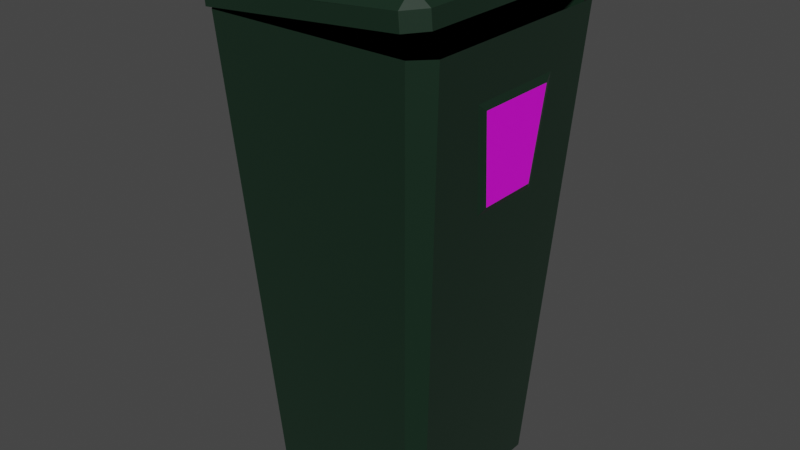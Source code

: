 # Source: trash.blend  (saved by Blender 3.2.14; exported with 4.5.12 LTS)
import bpy
from mathutils import Matrix  # noqa: F401  (used for matrix-valued properties, if any)

bpy.ops.wm.read_factory_settings(use_empty=True)
scene = bpy.context.scene
scene.name = 'Scene'

# ---- collections
col_collection = bpy.data.collections.new('Collection'); scene.collection.children.link(col_collection)

# ---- images (referenced by path relative to the original .blend; pixels are not part of the script)
import os
ASSET_DIR = os.environ.get("B2B_ASSET_DIR", "")  # directory of the original .blend (textures are referenced by path, not embedded)
HERE = os.path.dirname(os.path.abspath(__file__))  # packed textures are extracted next to this script under _unpacked/

def load_image(name, relpath, width, height, colorspace="sRGB"):
    """Load a texture the original file referenced (path relative to the .blend, or extracted next to this script)."""
    p = next((c for c in (os.path.join(HERE, relpath), os.path.join(ASSET_DIR, relpath)) if relpath and os.path.exists(c)), "")
    if p:
        img = bpy.data.images.load(p, check_existing=True)
        img.name = name
    else:  # same state as the original file: an image datablock whose file is absent (Cycles renders it pink)
        img = bpy.data.images.new(name, width, height)
        img.source = "FILE"
        img.filepath = "//" + (relpath or name)
    img.colorspace_settings.name = colorspace
    return img
img_trash_logo_jpg = load_image('trash logo.jpg', 'trash logo.jpg', 1024, 1024, 'sRGB')

# ---- materials (node trees are filled in below, after node groups)
mat_material_001 = bpy.data.materials.new('Material.001')
mat_material_001.use_transparent_shadow = False
mat_material_004 = bpy.data.materials.new('Material.004')
mat_material_004.use_transparent_shadow = False
mat_material_002 = bpy.data.materials.new('Material.002')
mat_material_002.use_transparent_shadow = False
mat_material_003 = bpy.data.materials.new('Material.003')
mat_material_003.use_transparent_shadow = False

# ---- material node trees
mat_material_001.use_nodes = True; mat_material_001.node_tree.nodes.clear()
_N = mat_material_001.node_tree.nodes; _L = mat_material_001.node_tree.links
n0 = _N.new('ShaderNodeOutputMaterial'); n0.name = 'Material Output'; n0.location = (300, 300)
n1 = _N.new('ShaderNodeBsdfPrincipled'); n1.name = 'Principled BSDF'; n1.location = (-51, 293)
n1.distribution = 'GGX'
n1.subsurface_method = 'RANDOM_WALK_SKIN'
n1.inputs[0].default_value = (0.004884, 0.0219, 0.0106, 1.0)
n1.inputs[3].default_value = 1.45
n1.inputs[24].default_value = 0.02
n1.inputs[27].default_value = (0.0, 0.0, 0.0, 1.0)
n1.inputs[28].default_value = 1.0
_L.new(n1.outputs[0], n0.inputs[0])
n0.is_active_output = True
mat_material_004.use_nodes = True; mat_material_004.node_tree.nodes.clear()
_N = mat_material_004.node_tree.nodes; _L = mat_material_004.node_tree.links
n0 = _N.new('ShaderNodeBsdfPrincipled'); n0.name = 'Principled BSDF'; n0.location = (10, 300)
n0.distribution = 'GGX'
n0.subsurface_method = 'RANDOM_WALK_SKIN'
n0.inputs[3].default_value = 1.45
n0.inputs[27].default_value = (0.0, 0.0, 0.0, 1.0)
n0.inputs[28].default_value = 1.0
n1 = _N.new('ShaderNodeOutputMaterial'); n1.name = 'Material Output'; n1.location = (300, 300)
n2 = _N.new('ShaderNodeTexImage'); n2.name = 'Image Texture'; n2.location = (-317, 258)
n2.image = img_trash_logo_jpg
_L.new(n0.outputs[0], n1.inputs[0])
_L.new(n2.outputs[0], n0.inputs[0])
n1.is_active_output = True
mat_material_002.use_nodes = True; mat_material_002.node_tree.nodes.clear()
_N = mat_material_002.node_tree.nodes; _L = mat_material_002.node_tree.links
n0 = _N.new('ShaderNodeOutputMaterial'); n0.name = 'Material Output'; n0.location = (300, 300)
n1 = _N.new('ShaderNodeBsdfPrincipled'); n1.name = 'Principled BSDF'; n1.location = (-51, 293)
n1.width = 238
n1.distribution = 'GGX'
n1.subsurface_method = 'RANDOM_WALK_SKIN'
n1.inputs[0].default_value = (0.004884, 0.0219, 0.0106, 1.0)
n1.inputs[3].default_value = 1.45
n1.inputs[24].default_value = 0.02
n1.inputs[27].default_value = (0.0, 0.0, 0.0, 1.0)
n1.inputs[28].default_value = 1.0
_L.new(n1.outputs[0], n0.inputs[0])
n0.is_active_output = True
mat_material_003.use_nodes = True; mat_material_003.node_tree.nodes.clear()
_N = mat_material_003.node_tree.nodes; _L = mat_material_003.node_tree.links
n0 = _N.new('ShaderNodeOutputMaterial'); n0.name = 'Material Output'; n0.location = (300, 300)
n1 = _N.new('ShaderNodeBsdfPrincipled'); n1.name = 'Principled BSDF'; n1.location = (-51, 293)
n1.distribution = 'GGX'
n1.subsurface_method = 'RANDOM_WALK_SKIN'
n1.inputs[0].default_value = (0.004884, 0.0219, 0.0106, 1.0)
n1.inputs[3].default_value = 1.45
n1.inputs[24].default_value = 0.02
n1.inputs[27].default_value = (0.0, 0.0, 0.0, 1.0)
n1.inputs[28].default_value = 1.0
_L.new(n1.outputs[0], n0.inputs[0])
n0.is_active_output = True

# ---- world
world_world = bpy.data.worlds.new('World'); scene.world = world_world
world_world.use_nodes = True; world_world.node_tree.nodes.clear()
_N = world_world.node_tree.nodes; _L = world_world.node_tree.links
n0 = _N.new('ShaderNodeOutputWorld'); n0.name = 'World Output'; n0.location = (300, 300)
n1 = _N.new('ShaderNodeBackground'); n1.name = 'Background'; n1.location = (10, 300)
n1.inputs[0].default_value = (0.05088, 0.05088, 0.05088, 1.0)
_L.new(n1.outputs[0], n0.inputs[0])
n0.is_active_output = True
world_world.color = (0.05088, 0.05088, 0.05088)
world_world.use_sun_shadow = False
world_world.sun_shadow_jitter_overblur = 0.0

# ---- meshes
me_cube_001 = bpy.data.meshes.new('Cube.001')
me_cube_001.from_pydata([(-0.6439, -0.6334, -0.9325), (-0.6439, -0.7417, -0.8878), (-0.754, -0.6334, -0.8878), (-1.0, -0.854, 1.0), (-0.854, -1.0, 1.0), (-0.6439, 0.6334, -0.9325), (-0.754, 0.6334, -0.8878), (-0.6439, 0.7417, -0.8878), (-0.854, 1.0, 1.0), (-1.0, 0.854, 1.0), (0.6439, -0.6334, -0.9325), (0.6439, -0.7417, -0.8878), (0.854, -1.0, 1.0), (1.0, -0.854, 1.0), (0.6439, 0.6334, -0.9325), (0.6439, 0.7417, -0.8878), (1.0, 0.854, 1.0), (0.854, 1.0, 1.0), (0.754, 0.6334, -0.8878), (0.754, -0.6334, -0.8878), (1.0, 0.854, 1.0), (1.0, -0.854, 1.0), (0.754, 0.6334, -0.8878), (0.754, -0.6334, -0.8878), (0.9503, -0.2518, 0.4051), (0.9186, -0.308, 0.3766), (0.9503, 0.2518, 0.4051), (0.9186, 0.308, 0.3766), (0.9919, 0.3444, 0.7662), (0.974, 0.4152, 0.7947), (0.974, -0.4152, 0.7947), (0.9919, -0.3444, 0.7662)], [], [(11, 12, 4, 1), (25, 30, 21, 23), (7, 8, 17, 15), (2, 3, 9, 6), (0, 1, 2), (5, 6, 7), (10, 19, 11), (14, 15, 18), (5, 0, 2, 6), (1, 4, 3, 2), (8, 7, 6, 9), (14, 5, 7, 15), (16, 18, 15, 17), (10, 14, 18, 19), (12, 11, 19, 13), (0, 10, 11, 1), (5, 14, 10, 0), (20, 22, 18, 16), (22, 23, 19, 18), (23, 21, 13, 19), (21, 20, 16, 13), (30, 29, 20, 21), (26, 28, 31, 24), (29, 27, 22, 20), (29, 30, 31, 28), (28, 26, 27, 29), (26, 24, 25, 27), (24, 31, 30, 25), (27, 25, 23, 22)])
me_cube_001.polygons.foreach_set('material_index', [0, 0, 0, 0, 0, 0, 0, 0, 0, 0, 0, 0, 0, 0, 0, 0, 0, 0, 0, 0, 0, 0, 1, 0, 0, 0, 0, 0, 0])
_uv = me_cube_001.uv_layers.new(name='UVMap')
_uv.uv.foreach_set('vector', [0.3933, 0.7683, 0.625, 0.7683, 0.625, 0.9817, 0.3933, 0.9817, 0.1241, -0.5822, -0.002616, 1.617, -0.002616, 1.617, 0.1241, -0.5822, 0.3933, 0.2683, 0.625, 0.2683, 0.625, 0.4817, 0.3933, 0.4817, 0.3933, 0.01825, 0.625, 0.01825, 0.625, 0.2317, 0.3933, 0.2317, 0.1433, 0.7317, 0.1433, 0.75, 0.125, 0.7317, 0.1433, 0.5183, 0.125, 0.5183, 0.1433, 0.5, 0.3567, 0.7317, 0.375, 0.7317, 0.3567, 0.75, 0.3567, 0.5183, 0.3567, 0.5, 0.375, 0.5183, 0.1433, 0.5183, 0.1433, 0.7317, 0.125, 0.7317, 0.125, 0.5183, 0.3933, 0.0, 0.625, 0.0, 0.625, 0.01825, 0.3933, 0.01825, 0.625, 0.2683, 0.3933, 0.2683, 0.3933, 0.2317, 0.625, 0.2317, 0.3567, 0.5183, 0.1433, 0.5183, 0.1433, 0.5, 0.3567, 0.5, 0.625, 0.5183, 0.3933, 0.5183, 0.3933, 0.4817, 0.625, 0.4817, 0.3567, 0.7317, 0.3567, 0.5183, 0.3933, 0.5183, 0.3933, 0.7317, 0.625, 0.7683, 0.3933, 0.7683, 0.3933, 0.7317, 0.625, 0.7317, 0.1433, 0.7317, 0.3567, 0.7317, 0.3567, 0.75, 0.1433, 0.75, 0.1433, 0.5183, 0.3567, 0.5183, 0.3567, 0.7317, 0.1433, 0.7317, 0.9784, 1.617, 0.8517, -0.5822, 0.8517, -0.5822, 0.9784, 1.617, 0.8517, -0.5822, 0.1241, -0.5822, 0.1241, -0.5822, 0.8517, -0.5822, 0.1241, -0.5822, -0.002616, 1.617, -0.002616, 1.617, 0.1241, -0.5822, -0.002616, 1.617, 0.9784, 1.617, 0.9784, 1.617, -0.002616, 1.617, -0.002616, 1.617, 0.9784, 1.617, 0.9784, 1.617, -0.002616, 1.617, 0.9034, -0.0629, 1.046, 1.068, -0.01664, 1.068, 0.1263, -0.0629, 0.9784, 1.617, 0.8517, -0.5822, 0.8517, -0.5822, 0.9784, 1.617, 0.9784, 1.617, -0.002616, 1.617, 0.08104, 1.467, 0.8947, 1.467, 0.8947, 1.467, 0.7853, -0.4323, 0.8517, -0.5822, 0.9784, 1.617, 0.7853, -0.4323, 0.1905, -0.4323, 0.1241, -0.5822, 0.8517, -0.5822, 0.1905, -0.4323, 0.08104, 1.467, -0.002616, 1.617, 0.1241, -0.5822, 0.8517, -0.5822, 0.1241, -0.5822, 0.1241, -0.5822, 0.8517, -0.5822])
me_cube_001.materials.append(mat_material_001)
me_cube_001.materials.append(mat_material_004)
me_cube_001.update()
me_cube_002 = bpy.data.meshes.new('Cube.002')
me_cube_002.from_pydata([(-0.8633, -1.0, -0.8633), (-1.0, -0.8633, -1.0), (-0.8633, -1.0, 0.8633), (-0.8633, -0.8633, 2.337), (-1.0, -0.8633, 0.8633), (0.8633, -0.8633, -1.0), (1.0, -0.8633, -0.8633), (0.8633, -1.0, -0.8633), (0.8633, -0.8633, 2.337), (0.8633, -1.0, 0.8633), (1.0, -0.8633, 0.8633), (1.0, 0.8633, -0.8633), (0.8633, 1.0, -1.0), (0.8633, 0.8633, 2.337), (1.0, 0.8633, 0.8633), (0.8633, 1.0, 0.8633), (-0.9995, -0.867, 0.7806), (-0.8628, -1.004, 0.7806), (-1.0, 0.8678, -1.0), (-0.8675, 1.0, -1.0), (-0.8568, 0.871, 2.241), (-0.8675, 1.0, 0.8633), (-1.0, 0.8678, 0.8571)], [], [(7, 9, 2, 0), (11, 14, 10, 6), (3, 20, 22, 16), (1, 4, 22, 18), (17, 3, 16), (5, 6, 7), (8, 9, 10), (13, 14, 15), (0, 2, 4, 1), (20, 13, 15, 21), (13, 20, 3, 8), (14, 11, 12, 15), (5, 12, 11, 6), (13, 8, 10, 14), (9, 7, 6, 10), (1, 5, 7, 0), (8, 3, 17, 9), (19, 21, 15, 12), (20, 21, 22), (21, 19, 18, 22), (18, 19, 12, 5, 1)])
_uv = me_cube_002.uv_layers.new(name='UVMap')
_uv.uv.foreach_set('vector', [0.3921, 0.7671, 0.6079, 0.7671, 0.6079, 0.9829, 0.3921, 0.9829, 0.3921, 0.5171, 0.6079, 0.5171, 0.6079, 0.7329, 0.3921, 0.7329, 0.8579, 0.7329, 0.8579, 0.5337, 0.875, 0.5165, 0.875, 0.7329, 0.375, 0.01709, 0.6079, 0.01709, 0.6071, 0.2335, 0.375, 0.2335, 0.6079, 0.9829, 0.625, 0.9829, 0.6079, 1.0, 0.375, 0.7671, 0.3921, 0.75, 0.3921, 0.7671, 0.625, 0.7671, 0.6079, 0.7671, 0.6079, 0.75, 0.625, 0.5171, 0.6079, 0.5171, 0.6079, 0.5, 0.3921, 0.9829, 0.6079, 0.9829, 0.6079, 1.0, 0.375, 1.0, 0.8414, 0.5171, 0.6421, 0.5171, 0.6421, 0.5, 0.8584, 0.5, 0.6421, 0.5171, 0.8579, 0.5337, 0.8579, 0.7329, 0.6421, 0.7329, 0.6079, 0.5171, 0.3921, 0.5171, 0.375, 0.4829, 0.6079, 0.4829, 0.3579, 0.7329, 0.3579, 0.5, 0.3921, 0.5171, 0.3921, 0.7329, 0.6421, 0.5171, 0.6421, 0.7329, 0.6079, 0.7329, 0.6079, 0.5171, 0.6079, 0.7671, 0.3921, 0.7671, 0.3921, 0.7329, 0.6079, 0.7329, 0.375, 1.0, 0.375, 0.7671, 0.3921, 0.7671, 0.3921, 0.9829, 0.625, 0.7671, 0.625, 0.9829, 0.6079, 0.9829, 0.6079, 0.7671, 0.375, 0.2666, 0.6079, 0.2666, 0.6079, 0.4829, 0.375, 0.4829, 0.8414, 0.5171, 0.8584, 0.5, 0.875, 0.5165, 0.6079, 0.2666, 0.375, 0.2666, 0.375, 0.2335, 0.6071, 0.2335, 0.125, 0.5165, 0.1416, 0.5, 0.3579, 0.5, 0.3579, 0.7329, 0.125, 0.7329])
me_cube_002.materials.append(mat_material_002)
me_cube_002.update()
me_cylinder = bpy.data.meshes.new('Cylinder')
me_cylinder.from_pydata([(0.0, 1.0, -1.0), (0.0, 1.0, 1.0), (0.1951, 0.9808, -1.0), (0.1951, 0.9808, 1.0), (0.3827, 0.9239, -1.0), (0.3827, 0.9239, 1.0), (0.5556, 0.8315, -1.0), (0.5556, 0.8315, 1.0), (0.7071, 0.7071, -1.0), (0.7071, 0.7071, 1.0), (0.8315, 0.5556, -1.0), (0.8315, 0.5556, 1.0), (0.9239, 0.3827, -1.0), (0.9239, 0.3827, 1.0), (0.9808, 0.1951, -1.0), (0.9808, 0.1951, 1.0), (1.0, -4.371e-08, -1.0), (1.0, -4.371e-08, 1.0), (0.9808, -0.1951, -1.0), (0.9808, -0.1951, 1.0), (0.9239, -0.3827, -1.0), (0.9239, -0.3827, 1.0), (0.8315, -0.5556, -1.0), (0.8315, -0.5556, 1.0), (0.7071, -0.7071, -1.0), (0.7071, -0.7071, 1.0), (0.5556, -0.8315, -1.0), (0.5556, -0.8315, 1.0), (0.3827, -0.9239, -1.0), (0.3827, -0.9239, 1.0), (0.1951, -0.9808, -1.0), (0.1951, -0.9808, 1.0), (-8.742e-08, -1.0, -1.0), (-8.742e-08, -1.0, 1.0), (-0.1951, -0.9808, -1.0), (-0.1951, -0.9808, 1.0), (-0.3827, -0.9239, -1.0), (-0.3827, -0.9239, 1.0), (-0.5556, -0.8315, -1.0), (-0.5556, -0.8315, 1.0), (-0.7071, -0.7071, -1.0), (-0.7071, -0.7071, 1.0), (-0.8315, -0.5556, -1.0), (-0.8315, -0.5556, 1.0), (-0.9239, -0.3827, -1.0), (-0.9239, -0.3827, 1.0), (-0.9808, -0.1951, -1.0), (-0.9808, -0.1951, 1.0), (-1.0, 1.192e-08, -1.0), (-1.0, 1.192e-08, 1.0), (-0.9808, 0.1951, -1.0), (-0.9808, 0.1951, 1.0), (-0.9239, 0.3827, -1.0), (-0.9239, 0.3827, 1.0), (-0.8315, 0.5556, -1.0), (-0.8315, 0.5556, 1.0), (-0.7071, 0.7071, -1.0), (-0.7071, 0.7071, 1.0), (-0.5556, 0.8315, -1.0), (-0.5556, 0.8315, 1.0), (-0.3827, 0.9239, -1.0), (-0.3827, 0.9239, 1.0), (-0.1951, 0.9808, -1.0), (-0.1951, 0.9808, 1.0)], [], [(0, 1, 3, 2), (2, 3, 5, 4), (4, 5, 7, 6), (6, 7, 9, 8), (8, 9, 11, 10), (10, 11, 13, 12), (12, 13, 15, 14), (14, 15, 17, 16), (16, 17, 19, 18), (18, 19, 21, 20), (20, 21, 23, 22), (22, 23, 25, 24), (24, 25, 27, 26), (26, 27, 29, 28), (28, 29, 31, 30), (30, 31, 33, 32), (32, 33, 35, 34), (34, 35, 37, 36), (36, 37, 39, 38), (38, 39, 41, 40), (40, 41, 43, 42), (42, 43, 45, 44), (44, 45, 47, 46), (46, 47, 49, 48), (48, 49, 51, 50), (50, 51, 53, 52), (52, 53, 55, 54), (54, 55, 57, 56), (56, 57, 59, 58), (58, 59, 61, 60), (3, 1, 63, 61, 59, 57, 55, 53, 51, 49, 47, 45, 43, 41, 39, 37, 35, 33, 31, 29, 27, 25, 23, 21, 19, 17, 15, 13, 11, 9, 7, 5), (60, 61, 63, 62), (62, 63, 1, 0), (0, 2, 4, 6, 8, 10, 12, 14, 16, 18, 20, 22, 24, 26, 28, 30, 32, 34, 36, 38, 40, 42, 44, 46, 48, 50, 52, 54, 56, 58, 60, 62)])
_uv = me_cylinder.uv_layers.new(name='UVMap')
_uv.uv.foreach_set('vector', [1.0, 0.5, 1.0, 1.0, 0.9688, 1.0, 0.9688, 0.5, 0.9688, 0.5, 0.9688, 1.0, 0.9375, 1.0, 0.9375, 0.5, 0.9375, 0.5, 0.9375, 1.0, 0.9062, 1.0, 0.9062, 0.5, 0.9062, 0.5, 0.9062, 1.0, 0.875, 1.0, 0.875, 0.5, 0.875, 0.5, 0.875, 1.0, 0.8438, 1.0, 0.8438, 0.5, 0.8438, 0.5, 0.8438, 1.0, 0.8125, 1.0, 0.8125, 0.5, 0.8125, 0.5, 0.8125, 1.0, 0.7812, 1.0, 0.7812, 0.5, 0.7812, 0.5, 0.7812, 1.0, 0.75, 1.0, 0.75, 0.5, 0.75, 0.5, 0.75, 1.0, 0.7188, 1.0, 0.7188, 0.5, 0.7188, 0.5, 0.7188, 1.0, 0.6875, 1.0, 0.6875, 0.5, 0.6875, 0.5, 0.6875, 1.0, 0.6562, 1.0, 0.6562, 0.5, 0.6562, 0.5, 0.6562, 1.0, 0.625, 1.0, 0.625, 0.5, 0.625, 0.5, 0.625, 1.0, 0.5938, 1.0, 0.5938, 0.5, 0.5938, 0.5, 0.5938, 1.0, 0.5625, 1.0, 0.5625, 0.5, 0.5625, 0.5, 0.5625, 1.0, 0.5312, 1.0, 0.5312, 0.5, 0.5312, 0.5, 0.5312, 1.0, 0.5, 1.0, 0.5, 0.5, 0.5, 0.5, 0.5, 1.0, 0.4688, 1.0, 0.4688, 0.5, 0.4688, 0.5, 0.4688, 1.0, 0.4375, 1.0, 0.4375, 0.5, 0.4375, 0.5, 0.4375, 1.0, 0.4062, 1.0, 0.4062, 0.5, 0.4062, 0.5, 0.4062, 1.0, 0.375, 1.0, 0.375, 0.5, 0.375, 0.5, 0.375, 1.0, 0.3438, 1.0, 0.3438, 0.5, 0.3438, 0.5, 0.3438, 1.0, 0.3125, 1.0, 0.3125, 0.5, 0.3125, 0.5, 0.3125, 1.0, 0.2812, 1.0, 0.2812, 0.5, 0.2812, 0.5, 0.2812, 1.0, 0.25, 1.0, 0.25, 0.5, 0.25, 0.5, 0.25, 1.0, 0.2188, 1.0, 0.2188, 0.5, 0.2188, 0.5, 0.2188, 1.0, 0.1875, 1.0, 0.1875, 0.5, 0.1875, 0.5, 0.1875, 1.0, 0.1562, 1.0, 0.1562, 0.5, 0.1562, 0.5, 0.1562, 1.0, 0.125, 1.0, 0.125, 0.5, 0.125, 0.5, 0.125, 1.0, 0.09375, 1.0, 0.09375, 0.5, 0.09375, 0.5, 0.09375, 1.0, 0.0625, 1.0, 0.0625, 0.5, 0.2968, 0.4854, 0.25, 0.49, 0.2032, 0.4854, 0.1582, 0.4717, 0.1167, 0.4496, 0.08029, 0.4197, 0.05045, 0.3833, 0.02827, 0.3418, 0.01461, 0.2968, 0.01, 0.25, 0.01461, 0.2032, 0.02827, 0.1582, 0.05045, 0.1167, 0.08029, 0.08029, 0.1167, 0.05045, 0.1582, 0.02827, 0.2032, 0.01461, 0.25, 0.01, 0.2968, 0.01461, 0.3418, 0.02827, 0.3833, 0.05045, 0.4197, 0.08029, 0.4496, 0.1167, 0.4717, 0.1582, 0.4854, 0.2032, 0.49, 0.25, 0.4854, 0.2968, 0.4717, 0.3418, 0.4496, 0.3833, 0.4197, 0.4197, 0.3833, 0.4496, 0.3418, 0.4717, 0.0625, 0.5, 0.0625, 1.0, 0.03125, 1.0, 0.03125, 0.5, 0.03125, 0.5, 0.03125, 1.0, 0.0, 1.0, 0.0, 0.5, 0.75, 0.49, 0.7968, 0.4854, 0.8418, 0.4717, 0.8833, 0.4496, 0.9197, 0.4197, 0.9496, 0.3833, 0.9717, 0.3418, 0.9854, 0.2968, 0.99, 0.25, 0.9854, 0.2032, 0.9717, 0.1582, 0.9496, 0.1167, 0.9197, 0.08029, 0.8833, 0.05045, 0.8418, 0.02827, 0.7968, 0.01461, 0.75, 0.01, 0.7032, 0.01461, 0.6582, 0.02827, 0.6167, 0.05045, 0.5803, 0.08029, 0.5504, 0.1167, 0.5283, 0.1582, 0.5146, 0.2032, 0.51, 0.25, 0.5146, 0.2968, 0.5283, 0.3418, 0.5504, 0.3833, 0.5803, 0.4197, 0.6167, 0.4496, 0.6582, 0.4717, 0.7032, 0.4854])
me_cylinder.materials.append(mat_material_003)
me_cylinder.update()

# ---- objects
ob_cube = bpy.data.objects.new('Cube', me_cube_001)
ob_cube_001 = bpy.data.objects.new('Cube.001', me_cube_002)
ob_cylinder = bpy.data.objects.new('Cylinder', me_cylinder)

# ---- transforms, parenting, visibility, modifiers, constraints
ob_cube.location = (2.901, 0.0, -0.2067)
ob_cube.scale = (0.464, 0.4732, 0.9599)
ob_cube_001.location = (2.88, 0.0, 0.8244)
ob_cube_001.rotation_euler = (4.888e-10, -0.08517, -1.147e-08)
ob_cube_001.scale = (0.4646, 0.4787, 0.03724)
ob_cylinder.location = (2.432, 0.0, 0.7597)
ob_cylinder.rotation_euler = (-1.579, -2.22e-16, 2.239e-16)
ob_cylinder.scale = (0.02525, 0.02164, 0.4191)

# ---- collection membership
col_collection.objects.link(ob_cube)
col_collection.objects.link(ob_cube_001)
col_collection.objects.link(ob_cylinder)

# ---- scene / render settings (as saved in the file)
scene.frame_start = 1; scene.frame_end = 250; scene.frame_set(1)
scene.render.engine = 'BLENDER_EEVEE_NEXT'
scene.cycles.sampling_pattern = 'TABULATED_SOBOL'
scene.cycles.use_light_tree = False
scene.view_settings.view_transform = 'Filmic'
bpy.context.view_layer.update()

# ---- added for rendering (the .blend has no active camera and no usable light): camera, sun
cam_auto = bpy.data.cameras.new('AutoCamera')
cam_auto.lens = 50.0
cam_auto.sensor_width = 36.0
cam_auto.clip_end = 1000.0
ob_auto_camera = bpy.data.objects.new('AutoCamera', cam_auto)
scene.collection.objects.link(ob_auto_camera)
ob_auto_camera.location = (5.16195, -2.73222, 1.74532)
ob_auto_camera.rotation_euler = (1.09748, -7.21219e-08, 0.694738)
scene.camera = ob_auto_camera
light_auto_sun = bpy.data.lights.new('AutoSun', 'SUN')
light_auto_sun.energy = 3.0
light_auto_sun.angle = 0.0523599
ob_auto_sun = bpy.data.objects.new('AutoSun', light_auto_sun)
scene.collection.objects.link(ob_auto_sun)
ob_auto_sun.rotation_euler = (0.872665, 0.174533, 0.523599)
bpy.context.view_layer.update()
